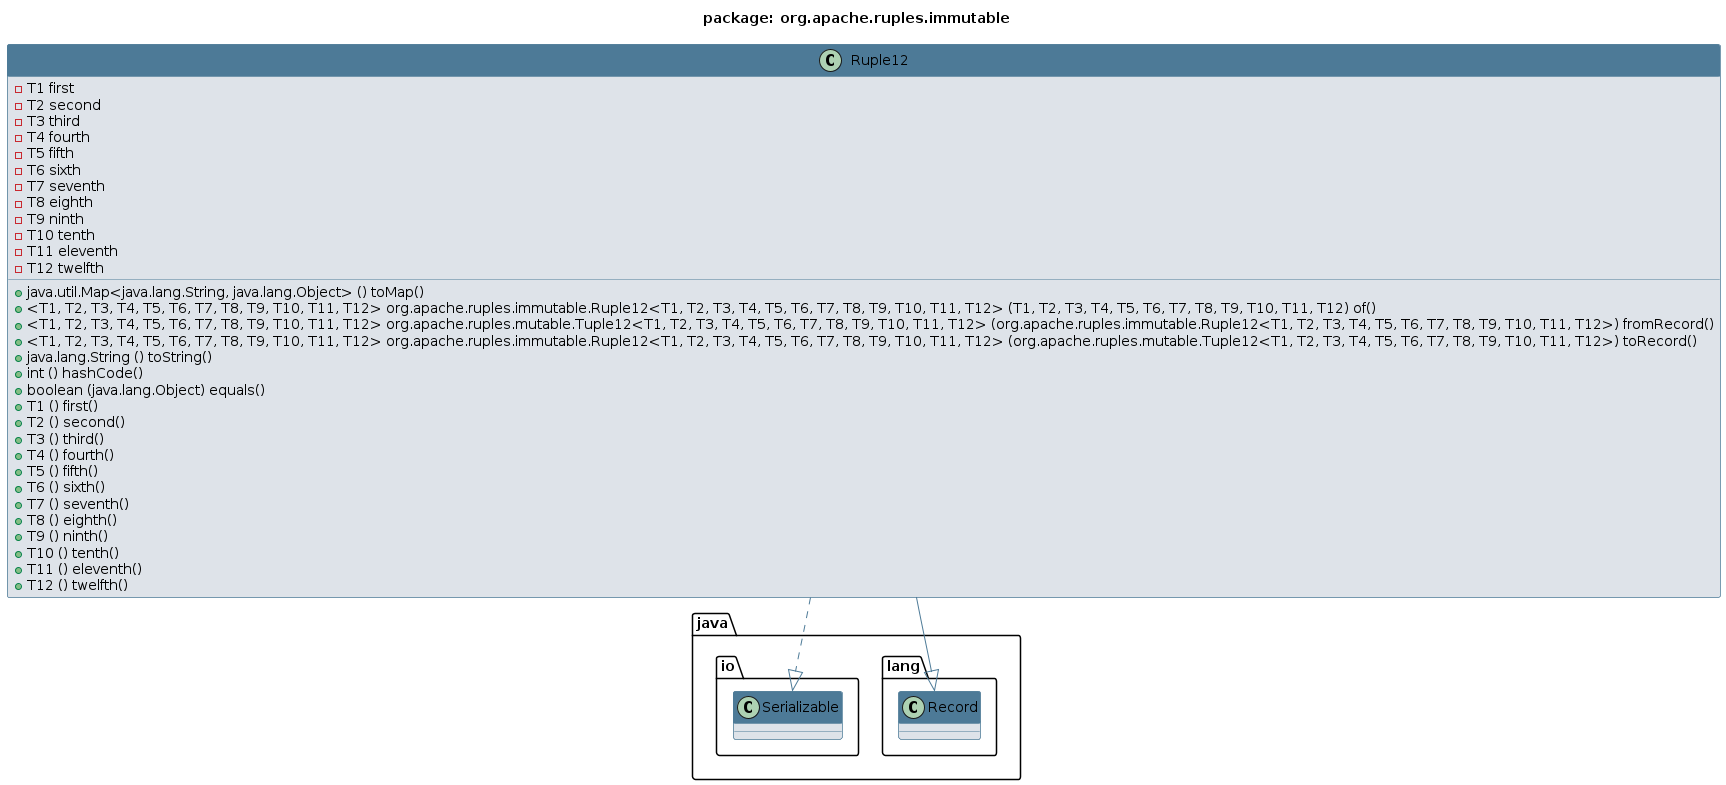

The diagram above was rendered by PlantUML. Its source (embedded in the PNG):
@startuml 
skinparam class { 
 BackgroundColor #DEE3E9 
 ArrowColor #4D7A97 
 BorderColor #4D7A97 
}
top to bottom direction 
title package: org.apache.ruples.immutable
skinparam titleBackgroundColor White
skinparam classHeaderBackgroundColor #4D7A97
skinparam stereotypeBBackgroundColor #F8981D


class Ruple12 {
 - T1 first
 - T2 second
 - T3 third
 - T4 fourth
 - T5 fifth
 - T6 sixth
 - T7 seventh
 - T8 eighth
 - T9 ninth
 - T10 tenth
 - T11 eleventh
 - T12 twelfth
 + java.util.Map<java.lang.String, java.lang.Object> () toMap()
 + <T1, T2, T3, T4, T5, T6, T7, T8, T9, T10, T11, T12> org.apache.ruples.immutable.Ruple12<T1, T2, T3, T4, T5, T6, T7, T8, T9, T10, T11, T12> (T1, T2, T3, T4, T5, T6, T7, T8, T9, T10, T11, T12) of()
 + <T1, T2, T3, T4, T5, T6, T7, T8, T9, T10, T11, T12> org.apache.ruples.mutable.Tuple12<T1, T2, T3, T4, T5, T6, T7, T8, T9, T10, T11, T12> (org.apache.ruples.immutable.Ruple12<T1, T2, T3, T4, T5, T6, T7, T8, T9, T10, T11, T12>) fromRecord()
 + <T1, T2, T3, T4, T5, T6, T7, T8, T9, T10, T11, T12> org.apache.ruples.immutable.Ruple12<T1, T2, T3, T4, T5, T6, T7, T8, T9, T10, T11, T12> (org.apache.ruples.mutable.Tuple12<T1, T2, T3, T4, T5, T6, T7, T8, T9, T10, T11, T12>) toRecord()
 + java.lang.String () toString()
 + int () hashCode()
 + boolean (java.lang.Object) equals()
 + T1 () first()
 + T2 () second()
 + T3 () third()
 + T4 () fourth()
 + T5 () fifth()
 + T6 () sixth()
 + T7 () seventh()
 + T8 () eighth()
 + T9 () ninth()
 + T10 () tenth()
 + T11 () eleventh()
 + T12 () twelfth()
}
Ruple12 --|> java.lang.Record
Ruple12 ..|> java.io.Serializable
@enduml